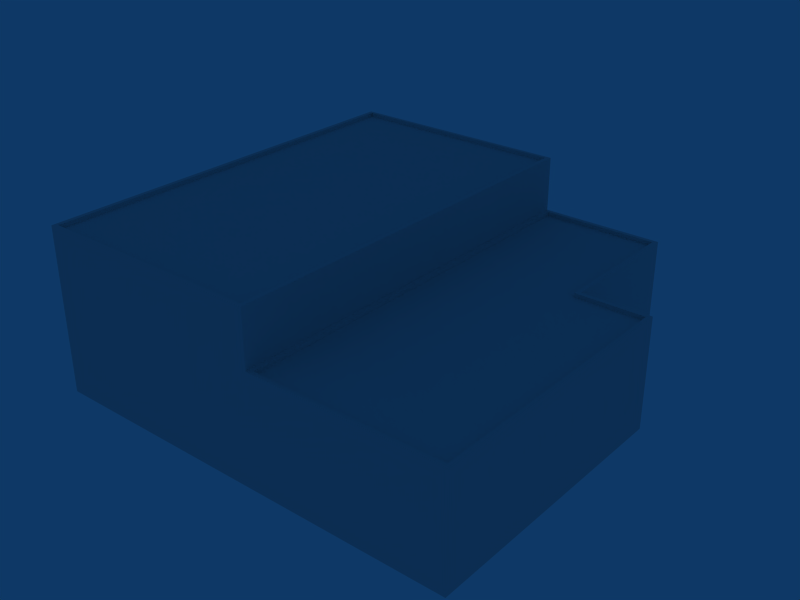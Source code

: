 # Source: ebbr_building_ref_038c.blend  (saved by Blender 2.49.2; exported with 4.5.12 LTS)
import bpy
from mathutils import Matrix  # noqa: F401  (used for matrix-valued properties, if any)

bpy.ops.wm.read_factory_settings(use_empty=True)
scene = bpy.context.scene
scene.name = 'Scene'

# ---- collections
col_collection_1 = bpy.data.collections.new('Collection 1'); scene.collection.children.link(col_collection_1)

# ---- world
world_world = bpy.data.worlds.new('World'); scene.world = world_world
world_world.color = (0.05656, 0.2208, 0.4)
world_world.use_sun_shadow = False
world_world.sun_shadow_jitter_overblur = 0.0
world_world.cycles.sampling_method = 'MANUAL'
world_world.cycles.sample_map_resolution = 256

# ---- meshes
me_cube_001 = bpy.data.meshes.new('Cube.001')
me_cube_001.from_pydata([(13.0, 7.0, -15.0), (13.0, -1.0, -15.0), (-13.0, -1.0, -15.0), (-13.0, 7.0, -15.0), (12.71, 7.0, 15.0), (12.71, -1.0, 15.0), (-13.0, -1.0, 15.0), (-13.0, 7.0, 15.0), (4.007, -1.0, -15.0), (4.007, 7.0, -15.0), (4.007, -1.0, 15.0), (4.007, 7.0, 15.0), (13.0, -1.0, -5.001), (13.0, 7.0, -5.001), (-13.0, -1.0, -4.698), (-13.0, 7.0, -4.698), (4.007, 7.0, -4.698), (18.0, -1.0, -5.001), (18.0, 7.0, -5.001), (18.0, 7.0, 15.0), (18.0, -1.0, 15.0), (4.007, 11.0, -4.698), (4.007, 11.0, 15.0), (4.007, 11.0, -15.0), (-13.0, 11.0, -4.698), (-13.0, 11.0, 15.0), (-13.0, 11.0, -15.0), (3.702, 11.0, -14.76), (-12.7, 11.0, -14.76), (3.702, 11.0, 14.7), (-12.7, 11.0, 14.7), (-12.7, 11.0, -4.698), (3.702, 11.0, -4.698), (3.702, 10.7, 14.7), (3.702, 10.7, -4.698), (3.702, 10.7, -14.76), (-12.7, 10.7, 14.7), (-12.7, 10.7, -4.698), (-12.7, 10.7, -14.76), (17.7, 7.0, -4.698), (17.7, 7.0, 14.7), (12.71, 7.0, 14.7), (12.71, 7.0, -4.698), (4.299, 7.0, 14.7), (4.299, 7.0, -4.698), (4.299, 7.0, -14.7), (12.71, 7.0, -14.7), (4.299, 6.7, -14.7), (12.71, 6.7, -14.7), (12.71, 6.7, 14.7), (4.299, 6.7, 14.7), (12.71, 6.7, -4.698), (4.299, 6.7, -4.698), (17.7, 6.7, -4.698), (17.7, 6.7, 14.7)], [], [(9, 0, 1, 8), (8, 2, 3, 9), (4, 11, 10, 5), (11, 7, 6, 10), (0, 13, 12, 1), (2, 14, 15, 3), (14, 6, 7, 15), (12, 13, 18, 17), (4, 5, 20, 19), (18, 19, 20, 17), (11, 16, 21, 22), (16, 9, 23, 21), (15, 7, 25, 24), (3, 15, 24, 26), (7, 11, 22, 25), (9, 3, 26, 23), (23, 26, 28, 27), (25, 22, 29, 30), (26, 24, 31, 28), (24, 25, 30, 31), (21, 23, 27, 32), (22, 21, 32, 29), (29, 32, 34, 33), (32, 27, 35, 34), (31, 30, 36, 37), (28, 31, 37, 38), (30, 29, 33, 36), (27, 28, 38, 35), (37, 36, 33, 34), (38, 37, 34, 35), (19, 18, 39, 40), (4, 19, 40, 41), (18, 13, 42, 39), (16, 11, 43, 44), (9, 16, 44, 45), (13, 0, 46, 42), (11, 4, 41, 43), (0, 9, 45, 46), (46, 45, 47, 48), (43, 41, 49, 50), (42, 46, 48, 51), (45, 44, 52, 47), (44, 43, 50, 52), (39, 42, 51, 53), (41, 40, 54, 49), (40, 39, 53, 54), (51, 48, 47, 52), (52, 50, 49, 51), (51, 49, 54, 53)])
_uv = me_cube_001.uv_layers.new(name='UVTex')
_uv.uv.foreach_set('vector', [0.03125, 0.2812, 0.2188, 0.2812, 0.2188, 0.4688, 0.03125, 0.4688, 0.03125, 0.2812, 0.2188, 0.2812, 0.2188, 0.4688, 0.03125, 0.4688, 0.03125, 0.2812, 0.2188, 0.2812, 0.2188, 0.4688, 0.03125, 0.4688, 0.03125, 0.2812, 0.2188, 0.2812, 0.2188, 0.4688, 0.03125, 0.4688, 0.03125, 0.2812, 0.2188, 0.2812, 0.2188, 0.4688, 0.03125, 0.4688, 0.03125, 0.2812, 0.2188, 0.2812, 0.2188, 0.4688, 0.03125, 0.4688, 0.03125, 0.2812, 0.2188, 0.2812, 0.2188, 0.4688, 0.03125, 0.4688, 0.03125, 0.2812, 0.2188, 0.2812, 0.2188, 0.4688, 0.03125, 0.4688, 0.03125, 0.2812, 0.2188, 0.2812, 0.2188, 0.4688, 0.03125, 0.4688, 0.03125, 0.2812, 0.2188, 0.2812, 0.2188, 0.4688, 0.03125, 0.4688, 0.03125, 0.2812, 0.2188, 0.2812, 0.2188, 0.4688, 0.03125, 0.4688, 0.03125, 0.2812, 0.2188, 0.2812, 0.2188, 0.4688, 0.03125, 0.4688, 0.03125, 0.2812, 0.2188, 0.2812, 0.2188, 0.4688, 0.03125, 0.4688, 0.03125, 0.2812, 0.2188, 0.2812, 0.2188, 0.4688, 0.03125, 0.4688, 0.03125, 0.2812, 0.2188, 0.2812, 0.2188, 0.4688, 0.03125, 0.4688, 0.03125, 0.2812, 0.2188, 0.2812, 0.2188, 0.4688, 0.03125, 0.4688, 0.03125, 0.2812, 0.2188, 0.2812, 0.2188, 0.4688, 0.03125, 0.4688, 0.03125, 0.2812, 0.2188, 0.2812, 0.2188, 0.4688, 0.03125, 0.4688, 0.03125, 0.2812, 0.2188, 0.2812, 0.2188, 0.4688, 0.03125, 0.4688, 0.03125, 0.2812, 0.2188, 0.2812, 0.2188, 0.4688, 0.03125, 0.4688, 0.03125, 0.2812, 0.2188, 0.2812, 0.2188, 0.4688, 0.03125, 0.4688, 0.03125, 0.2812, 0.2188, 0.2812, 0.2188, 0.4688, 0.03125, 0.4688, 0.03125, 0.2812, 0.2188, 0.2812, 0.2188, 0.4688, 0.03125, 0.4688, 0.03125, 0.2812, 0.2188, 0.2812, 0.2188, 0.4688, 0.03125, 0.4688, 0.03125, 0.2812, 0.2188, 0.2812, 0.2188, 0.4688, 0.03125, 0.4688, 0.03125, 0.2812, 0.2188, 0.2812, 0.2188, 0.4688, 0.03125, 0.4688, 0.03125, 0.2812, 0.2188, 0.2812, 0.2188, 0.4688, 0.03125, 0.4688, 0.03125, 0.2812, 0.2188, 0.2812, 0.2188, 0.4688, 0.03125, 0.4688, 0.5312, 0.2812, 0.7188, 0.2812, 0.7188, 0.4688, 0.5312, 0.4688, 0.5312, 0.2812, 0.7188, 0.2812, 0.7188, 0.4688, 0.5312, 0.4688, 0.03125, 0.2812, 0.2188, 0.2812, 0.2188, 0.4688, 0.03125, 0.4688, 0.03125, 0.2812, 0.2188, 0.2812, 0.2188, 0.4688, 0.03125, 0.4688, 0.03125, 0.2812, 0.2188, 0.2812, 0.2188, 0.4688, 0.03125, 0.4688, 0.03125, 0.2812, 0.2188, 0.2812, 0.2188, 0.4688, 0.03125, 0.4688, 0.03125, 0.2812, 0.2188, 0.2812, 0.2188, 0.4688, 0.03125, 0.4688, 0.03125, 0.2812, 0.2188, 0.2812, 0.2188, 0.4688, 0.03125, 0.4688, 0.03125, 0.2812, 0.2188, 0.2812, 0.2188, 0.4688, 0.03125, 0.4688, 0.03125, 0.2812, 0.2188, 0.2812, 0.2188, 0.4688, 0.03125, 0.4688, 0.03125, 0.2812, 0.2188, 0.2812, 0.2188, 0.4688, 0.03125, 0.4688, 0.03125, 0.2812, 0.2188, 0.2812, 0.2188, 0.4688, 0.03125, 0.4688, 0.03125, 0.2812, 0.2188, 0.2812, 0.2188, 0.4688, 0.03125, 0.4688, 0.03125, 0.2812, 0.2188, 0.2812, 0.2188, 0.4688, 0.03125, 0.4688, 0.03125, 0.2812, 0.2188, 0.2812, 0.2188, 0.4688, 0.03125, 0.4688, 0.03125, 0.2812, 0.2188, 0.2812, 0.2188, 0.4688, 0.03125, 0.4688, 0.03125, 0.2812, 0.2188, 0.2812, 0.2188, 0.4688, 0.03125, 0.4688, 0.03125, 0.2812, 0.2188, 0.2812, 0.2188, 0.4688, 0.03125, 0.4688, 0.5312, 0.2812, 0.7188, 0.2812, 0.7188, 0.4688, 0.5312, 0.4688, 0.5312, 0.2812, 0.7188, 0.2812, 0.7188, 0.4688, 0.5312, 0.4688, 0.5312, 0.2812, 0.7188, 0.2812, 0.7188, 0.4688, 0.5312, 0.4688])
me_cube_001.materials.append(None)
me_cube_001.use_remesh_preserve_volume = False
me_cube_001.use_remesh_preserve_attributes = False
me_cube_001.use_mirror_vertex_groups = False
me_cube_001.update()

# ---- objects
ob_cube = bpy.data.objects.new('Cube', me_cube_001)

# ---- transforms, parenting, visibility, modifiers, constraints
ob_cube.location = (0.0, 0.0, 1.0)
ob_cube.rotation_euler = (1.571, -0.0, -0.0)
ob_cube.lock_rotations_4d = False
ob_cube.empty_display_type = 'ARROWS'
ob_cube.lineart.crease_threshold = 0.0

# ---- collection membership
col_collection_1.objects.link(ob_cube)

# ---- scene / render settings (as saved in the file)
scene.frame_start = 1; scene.frame_end = 250; scene.frame_set(1)
scene.render.engine = 'BLENDER_EEVEE_NEXT'
scene.render.image_settings.file_format = 'JPEG'
scene.render.image_settings.color_mode = 'RGB'
scene.render.image_settings.compression = 90
scene.render.resolution_x = 800
scene.render.resolution_y = 600
scene.render.pixel_aspect_x = 100.0
scene.render.pixel_aspect_y = 100.0
scene.render.fps = 25
scene.render.dither_intensity = 0.0
scene.render.use_compositing = False
scene.render.use_sequencer = False
scene.render.bake_margin = 2
scene.render.bake_bias = 0.0
scene.render.use_stamp_time = False
scene.render.use_stamp_date = False
scene.render.use_stamp_frame = False
scene.render.use_stamp_camera = False
scene.render.use_stamp_scene = False
scene.render.use_stamp_filename = False
scene.render.use_stamp_render_time = False
scene.render.stamp_font_size = 0
scene.cycles.use_denoising = False
scene.cycles.samples = 10
scene.cycles.sampling_pattern = 'TABULATED_SOBOL'
scene.cycles.light_sampling_threshold = 0.0
scene.cycles.use_adaptive_sampling = False
scene.cycles.use_light_tree = False
scene.cycles.blur_glossy = 0.0
scene.cycles.volume_bounces = 1
scene.cycles.pixel_filter_type = 'GAUSSIAN'
scene.cycles.sample_clamp_indirect = 0.0
scene.view_settings.view_transform = 'Raw'
bpy.context.view_layer.update()

# ---- added for rendering (the .blend has no active camera): camera
cam_auto = bpy.data.cameras.new('AutoCamera')
cam_auto.lens = 50.0
cam_auto.sensor_width = 36.0
cam_auto.clip_end = 1000.0
ob_auto_camera = bpy.data.objects.new('AutoCamera', cam_auto)
scene.collection.objects.link(ob_auto_camera)
ob_auto_camera.location = (43.9354, -49.7224, 39.1483)
ob_auto_camera.rotation_euler = (1.09748, -7.21219e-08, 0.694738)
scene.camera = ob_auto_camera
bpy.context.view_layer.update()
